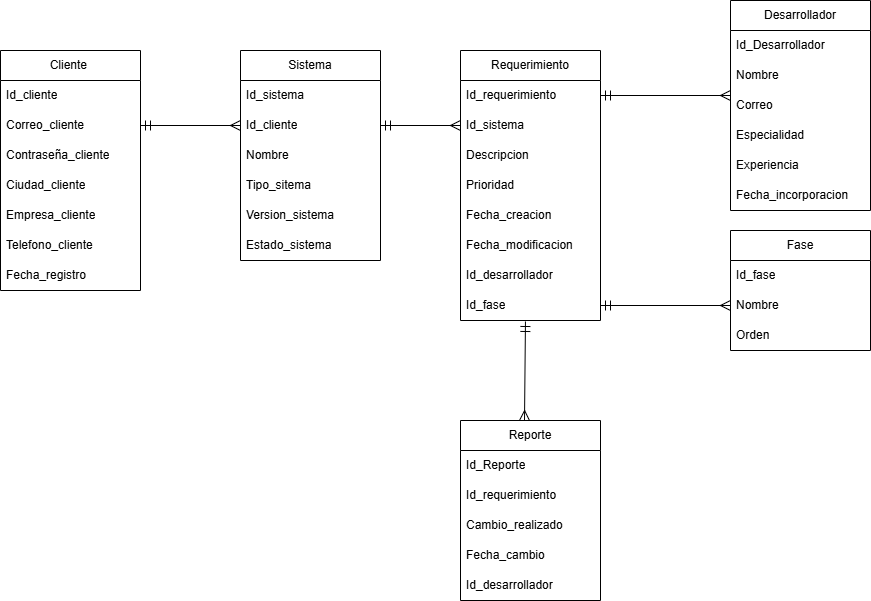

The diagram above was exported from draw.io. Its source (the exported page's mxGraphModel, read from the mxfile embedded in the PNG):
<mxGraphModel dx="1209" dy="764" grid="1" gridSize="10" guides="1" tooltips="1" connect="1" arrows="1" fold="1" page="1" pageScale="1" pageWidth="827" pageHeight="1169" math="0" shadow="0">
  <root>
    <mxCell id="0" />
    <mxCell id="1" parent="0" />
    <mxCell id="a4W3CrL5mlYDob3UeGZ2-1" value="Cliente&amp;nbsp;" style="swimlane;fontStyle=0;childLayout=stackLayout;horizontal=1;startSize=30;horizontalStack=0;resizeParent=1;resizeParentMax=0;resizeLast=0;collapsible=1;marginBottom=0;whiteSpace=wrap;html=1;" parent="1" vertex="1">
      <mxGeometry x="50" y="300" width="140" height="240" as="geometry" />
    </mxCell>
    <mxCell id="a4W3CrL5mlYDob3UeGZ2-2" value="Id_cliente" style="text;strokeColor=none;fillColor=none;align=left;verticalAlign=middle;spacingLeft=4;spacingRight=4;overflow=hidden;points=[[0,0.5],[1,0.5]];portConstraint=eastwest;rotatable=0;whiteSpace=wrap;html=1;" parent="a4W3CrL5mlYDob3UeGZ2-1" vertex="1">
      <mxGeometry y="30" width="140" height="30" as="geometry" />
    </mxCell>
    <mxCell id="a4W3CrL5mlYDob3UeGZ2-3" value="Correo_cliente" style="text;strokeColor=none;fillColor=none;align=left;verticalAlign=middle;spacingLeft=4;spacingRight=4;overflow=hidden;points=[[0,0.5],[1,0.5]];portConstraint=eastwest;rotatable=0;whiteSpace=wrap;html=1;" parent="a4W3CrL5mlYDob3UeGZ2-1" vertex="1">
      <mxGeometry y="60" width="140" height="30" as="geometry" />
    </mxCell>
    <mxCell id="a4W3CrL5mlYDob3UeGZ2-4" value="Contraseña_cliente" style="text;strokeColor=none;fillColor=none;align=left;verticalAlign=middle;spacingLeft=4;spacingRight=4;overflow=hidden;points=[[0,0.5],[1,0.5]];portConstraint=eastwest;rotatable=0;whiteSpace=wrap;html=1;" parent="a4W3CrL5mlYDob3UeGZ2-1" vertex="1">
      <mxGeometry y="90" width="140" height="30" as="geometry" />
    </mxCell>
    <mxCell id="a4W3CrL5mlYDob3UeGZ2-5" value="Ciudad_cliente" style="text;strokeColor=none;fillColor=none;align=left;verticalAlign=middle;spacingLeft=4;spacingRight=4;overflow=hidden;points=[[0,0.5],[1,0.5]];portConstraint=eastwest;rotatable=0;whiteSpace=wrap;html=1;" parent="a4W3CrL5mlYDob3UeGZ2-1" vertex="1">
      <mxGeometry y="120" width="140" height="30" as="geometry" />
    </mxCell>
    <mxCell id="a4W3CrL5mlYDob3UeGZ2-6" value="Empresa_cliente" style="text;strokeColor=none;fillColor=none;align=left;verticalAlign=middle;spacingLeft=4;spacingRight=4;overflow=hidden;points=[[0,0.5],[1,0.5]];portConstraint=eastwest;rotatable=0;whiteSpace=wrap;html=1;" parent="a4W3CrL5mlYDob3UeGZ2-1" vertex="1">
      <mxGeometry y="150" width="140" height="30" as="geometry" />
    </mxCell>
    <mxCell id="iAy7HmgGINVdkLJ3ql4i-1" value="Telefono_cliente" style="text;strokeColor=none;fillColor=none;align=left;verticalAlign=middle;spacingLeft=4;spacingRight=4;overflow=hidden;points=[[0,0.5],[1,0.5]];portConstraint=eastwest;rotatable=0;whiteSpace=wrap;html=1;" vertex="1" parent="a4W3CrL5mlYDob3UeGZ2-1">
      <mxGeometry y="180" width="140" height="30" as="geometry" />
    </mxCell>
    <mxCell id="iAy7HmgGINVdkLJ3ql4i-2" value="Fecha_registro" style="text;strokeColor=none;fillColor=none;align=left;verticalAlign=middle;spacingLeft=4;spacingRight=4;overflow=hidden;points=[[0,0.5],[1,0.5]];portConstraint=eastwest;rotatable=0;whiteSpace=wrap;html=1;" vertex="1" parent="a4W3CrL5mlYDob3UeGZ2-1">
      <mxGeometry y="210" width="140" height="30" as="geometry" />
    </mxCell>
    <mxCell id="a4W3CrL5mlYDob3UeGZ2-7" value="Sistema" style="swimlane;fontStyle=0;childLayout=stackLayout;horizontal=1;startSize=30;horizontalStack=0;resizeParent=1;resizeParentMax=0;resizeLast=0;collapsible=1;marginBottom=0;whiteSpace=wrap;html=1;" parent="1" vertex="1">
      <mxGeometry x="290" y="300" width="140" height="210" as="geometry" />
    </mxCell>
    <mxCell id="a4W3CrL5mlYDob3UeGZ2-8" value="Id_sistema" style="text;strokeColor=none;fillColor=none;align=left;verticalAlign=middle;spacingLeft=4;spacingRight=4;overflow=hidden;points=[[0,0.5],[1,0.5]];portConstraint=eastwest;rotatable=0;whiteSpace=wrap;html=1;" parent="a4W3CrL5mlYDob3UeGZ2-7" vertex="1">
      <mxGeometry y="30" width="140" height="30" as="geometry" />
    </mxCell>
    <mxCell id="a4W3CrL5mlYDob3UeGZ2-9" value="Id_cliente" style="text;strokeColor=none;fillColor=none;align=left;verticalAlign=middle;spacingLeft=4;spacingRight=4;overflow=hidden;points=[[0,0.5],[1,0.5]];portConstraint=eastwest;rotatable=0;whiteSpace=wrap;html=1;" parent="a4W3CrL5mlYDob3UeGZ2-7" vertex="1">
      <mxGeometry y="60" width="140" height="30" as="geometry" />
    </mxCell>
    <mxCell id="iAy7HmgGINVdkLJ3ql4i-4" value="Nombre" style="text;strokeColor=none;fillColor=none;align=left;verticalAlign=middle;spacingLeft=4;spacingRight=4;overflow=hidden;points=[[0,0.5],[1,0.5]];portConstraint=eastwest;rotatable=0;whiteSpace=wrap;html=1;" vertex="1" parent="a4W3CrL5mlYDob3UeGZ2-7">
      <mxGeometry y="90" width="140" height="30" as="geometry" />
    </mxCell>
    <mxCell id="a4W3CrL5mlYDob3UeGZ2-10" value="Tipo_sitema" style="text;strokeColor=none;fillColor=none;align=left;verticalAlign=middle;spacingLeft=4;spacingRight=4;overflow=hidden;points=[[0,0.5],[1,0.5]];portConstraint=eastwest;rotatable=0;whiteSpace=wrap;html=1;" parent="a4W3CrL5mlYDob3UeGZ2-7" vertex="1">
      <mxGeometry y="120" width="140" height="30" as="geometry" />
    </mxCell>
    <mxCell id="a4W3CrL5mlYDob3UeGZ2-11" value="Version_sistema" style="text;strokeColor=none;fillColor=none;align=left;verticalAlign=middle;spacingLeft=4;spacingRight=4;overflow=hidden;points=[[0,0.5],[1,0.5]];portConstraint=eastwest;rotatable=0;whiteSpace=wrap;html=1;" parent="a4W3CrL5mlYDob3UeGZ2-7" vertex="1">
      <mxGeometry y="150" width="140" height="30" as="geometry" />
    </mxCell>
    <mxCell id="a4W3CrL5mlYDob3UeGZ2-12" value="Estado_sistema" style="text;strokeColor=none;fillColor=none;align=left;verticalAlign=middle;spacingLeft=4;spacingRight=4;overflow=hidden;points=[[0,0.5],[1,0.5]];portConstraint=eastwest;rotatable=0;whiteSpace=wrap;html=1;" parent="a4W3CrL5mlYDob3UeGZ2-7" vertex="1">
      <mxGeometry y="180" width="140" height="30" as="geometry" />
    </mxCell>
    <mxCell id="a4W3CrL5mlYDob3UeGZ2-13" value="" style="edgeStyle=none;curved=1;rounded=0;orthogonalLoop=1;jettySize=auto;html=1;fontSize=12;startSize=8;endSize=8;endArrow=ERmany;endFill=0;startArrow=ERmandOne;startFill=0;exitX=1;exitY=0.5;exitDx=0;exitDy=0;" parent="1" source="a4W3CrL5mlYDob3UeGZ2-3" target="a4W3CrL5mlYDob3UeGZ2-9" edge="1">
      <mxGeometry relative="1" as="geometry" />
    </mxCell>
    <mxCell id="a4W3CrL5mlYDob3UeGZ2-14" value="Requerimiento" style="swimlane;fontStyle=0;childLayout=stackLayout;horizontal=1;startSize=30;horizontalStack=0;resizeParent=1;resizeParentMax=0;resizeLast=0;collapsible=1;marginBottom=0;whiteSpace=wrap;html=1;" parent="1" vertex="1">
      <mxGeometry x="510" y="300" width="140" height="270" as="geometry" />
    </mxCell>
    <mxCell id="a4W3CrL5mlYDob3UeGZ2-15" value="Id_requerimiento" style="text;strokeColor=none;fillColor=none;align=left;verticalAlign=middle;spacingLeft=4;spacingRight=4;overflow=hidden;points=[[0,0.5],[1,0.5]];portConstraint=eastwest;rotatable=0;whiteSpace=wrap;html=1;" parent="a4W3CrL5mlYDob3UeGZ2-14" vertex="1">
      <mxGeometry y="30" width="140" height="30" as="geometry" />
    </mxCell>
    <mxCell id="a4W3CrL5mlYDob3UeGZ2-16" value="Id_sistema" style="text;strokeColor=none;fillColor=none;align=left;verticalAlign=middle;spacingLeft=4;spacingRight=4;overflow=hidden;points=[[0,0.5],[1,0.5]];portConstraint=eastwest;rotatable=0;whiteSpace=wrap;html=1;" parent="a4W3CrL5mlYDob3UeGZ2-14" vertex="1">
      <mxGeometry y="60" width="140" height="30" as="geometry" />
    </mxCell>
    <mxCell id="a4W3CrL5mlYDob3UeGZ2-17" value="Descripcion" style="text;strokeColor=none;fillColor=none;align=left;verticalAlign=middle;spacingLeft=4;spacingRight=4;overflow=hidden;points=[[0,0.5],[1,0.5]];portConstraint=eastwest;rotatable=0;whiteSpace=wrap;html=1;" parent="a4W3CrL5mlYDob3UeGZ2-14" vertex="1">
      <mxGeometry y="90" width="140" height="30" as="geometry" />
    </mxCell>
    <mxCell id="a4W3CrL5mlYDob3UeGZ2-18" value="Prioridad" style="text;strokeColor=none;fillColor=none;align=left;verticalAlign=middle;spacingLeft=4;spacingRight=4;overflow=hidden;points=[[0,0.5],[1,0.5]];portConstraint=eastwest;rotatable=0;whiteSpace=wrap;html=1;" parent="a4W3CrL5mlYDob3UeGZ2-14" vertex="1">
      <mxGeometry y="120" width="140" height="30" as="geometry" />
    </mxCell>
    <mxCell id="a4W3CrL5mlYDob3UeGZ2-19" value="Fecha_creacion" style="text;strokeColor=none;fillColor=none;align=left;verticalAlign=middle;spacingLeft=4;spacingRight=4;overflow=hidden;points=[[0,0.5],[1,0.5]];portConstraint=eastwest;rotatable=0;whiteSpace=wrap;html=1;" parent="a4W3CrL5mlYDob3UeGZ2-14" vertex="1">
      <mxGeometry y="150" width="140" height="30" as="geometry" />
    </mxCell>
    <mxCell id="TAnyVMmu58sJt7W_4Ya2-9" value="Fecha_modificacion" style="text;strokeColor=none;fillColor=none;align=left;verticalAlign=middle;spacingLeft=4;spacingRight=4;overflow=hidden;points=[[0,0.5],[1,0.5]];portConstraint=eastwest;rotatable=0;whiteSpace=wrap;html=1;" parent="a4W3CrL5mlYDob3UeGZ2-14" vertex="1">
      <mxGeometry y="180" width="140" height="30" as="geometry" />
    </mxCell>
    <mxCell id="TAnyVMmu58sJt7W_4Ya2-8" value="Id_desarrollador" style="text;strokeColor=none;fillColor=none;align=left;verticalAlign=middle;spacingLeft=4;spacingRight=4;overflow=hidden;points=[[0,0.5],[1,0.5]];portConstraint=eastwest;rotatable=0;whiteSpace=wrap;html=1;" parent="a4W3CrL5mlYDob3UeGZ2-14" vertex="1">
      <mxGeometry y="210" width="140" height="30" as="geometry" />
    </mxCell>
    <mxCell id="iAy7HmgGINVdkLJ3ql4i-5" value="Id_fase" style="text;strokeColor=none;fillColor=none;align=left;verticalAlign=middle;spacingLeft=4;spacingRight=4;overflow=hidden;points=[[0,0.5],[1,0.5]];portConstraint=eastwest;rotatable=0;whiteSpace=wrap;html=1;" vertex="1" parent="a4W3CrL5mlYDob3UeGZ2-14">
      <mxGeometry y="240" width="140" height="30" as="geometry" />
    </mxCell>
    <mxCell id="TAnyVMmu58sJt7W_4Ya2-1" value="" style="edgeStyle=none;curved=1;rounded=0;orthogonalLoop=1;jettySize=auto;html=1;fontSize=12;startSize=8;endSize=8;endArrow=ERmany;endFill=0;startArrow=ERmandOne;startFill=0;exitX=1;exitY=0.5;exitDx=0;exitDy=0;entryX=0;entryY=0.5;entryDx=0;entryDy=0;" parent="1" source="a4W3CrL5mlYDob3UeGZ2-9" target="a4W3CrL5mlYDob3UeGZ2-16" edge="1">
      <mxGeometry relative="1" as="geometry">
        <mxPoint x="410" y="600" as="sourcePoint" />
        <mxPoint x="510" y="600" as="targetPoint" />
      </mxGeometry>
    </mxCell>
    <mxCell id="TAnyVMmu58sJt7W_4Ya2-2" value="Desarrollador" style="swimlane;fontStyle=0;childLayout=stackLayout;horizontal=1;startSize=30;horizontalStack=0;resizeParent=1;resizeParentMax=0;resizeLast=0;collapsible=1;marginBottom=0;whiteSpace=wrap;html=1;" parent="1" vertex="1">
      <mxGeometry x="780" y="250" width="140" height="210" as="geometry" />
    </mxCell>
    <mxCell id="TAnyVMmu58sJt7W_4Ya2-3" value="Id_Desarrollador" style="text;strokeColor=none;fillColor=none;align=left;verticalAlign=middle;spacingLeft=4;spacingRight=4;overflow=hidden;points=[[0,0.5],[1,0.5]];portConstraint=eastwest;rotatable=0;whiteSpace=wrap;html=1;" parent="TAnyVMmu58sJt7W_4Ya2-2" vertex="1">
      <mxGeometry y="30" width="140" height="30" as="geometry" />
    </mxCell>
    <mxCell id="TAnyVMmu58sJt7W_4Ya2-4" value="Nombre" style="text;strokeColor=none;fillColor=none;align=left;verticalAlign=middle;spacingLeft=4;spacingRight=4;overflow=hidden;points=[[0,0.5],[1,0.5]];portConstraint=eastwest;rotatable=0;whiteSpace=wrap;html=1;" parent="TAnyVMmu58sJt7W_4Ya2-2" vertex="1">
      <mxGeometry y="60" width="140" height="30" as="geometry" />
    </mxCell>
    <mxCell id="TAnyVMmu58sJt7W_4Ya2-5" value="Correo" style="text;strokeColor=none;fillColor=none;align=left;verticalAlign=middle;spacingLeft=4;spacingRight=4;overflow=hidden;points=[[0,0.5],[1,0.5]];portConstraint=eastwest;rotatable=0;whiteSpace=wrap;html=1;" parent="TAnyVMmu58sJt7W_4Ya2-2" vertex="1">
      <mxGeometry y="90" width="140" height="30" as="geometry" />
    </mxCell>
    <mxCell id="TAnyVMmu58sJt7W_4Ya2-6" value="Especialidad" style="text;strokeColor=none;fillColor=none;align=left;verticalAlign=middle;spacingLeft=4;spacingRight=4;overflow=hidden;points=[[0,0.5],[1,0.5]];portConstraint=eastwest;rotatable=0;whiteSpace=wrap;html=1;" parent="TAnyVMmu58sJt7W_4Ya2-2" vertex="1">
      <mxGeometry y="120" width="140" height="30" as="geometry" />
    </mxCell>
    <mxCell id="TAnyVMmu58sJt7W_4Ya2-7" value="Experiencia" style="text;strokeColor=none;fillColor=none;align=left;verticalAlign=middle;spacingLeft=4;spacingRight=4;overflow=hidden;points=[[0,0.5],[1,0.5]];portConstraint=eastwest;rotatable=0;whiteSpace=wrap;html=1;" parent="TAnyVMmu58sJt7W_4Ya2-2" vertex="1">
      <mxGeometry y="150" width="140" height="30" as="geometry" />
    </mxCell>
    <mxCell id="iAy7HmgGINVdkLJ3ql4i-3" value="Fecha_incorporacion" style="text;strokeColor=none;fillColor=none;align=left;verticalAlign=middle;spacingLeft=4;spacingRight=4;overflow=hidden;points=[[0,0.5],[1,0.5]];portConstraint=eastwest;rotatable=0;whiteSpace=wrap;html=1;" vertex="1" parent="TAnyVMmu58sJt7W_4Ya2-2">
      <mxGeometry y="180" width="140" height="30" as="geometry" />
    </mxCell>
    <mxCell id="TAnyVMmu58sJt7W_4Ya2-10" value="" style="edgeStyle=none;curved=1;rounded=0;orthogonalLoop=1;jettySize=auto;html=1;fontSize=12;startSize=8;endSize=8;endArrow=ERmany;endFill=0;startArrow=ERmandOne;startFill=0;exitX=1;exitY=0.5;exitDx=0;exitDy=0;" parent="1" source="a4W3CrL5mlYDob3UeGZ2-15" edge="1">
      <mxGeometry relative="1" as="geometry">
        <mxPoint x="680" y="370" as="sourcePoint" />
        <mxPoint x="780" y="345" as="targetPoint" />
      </mxGeometry>
    </mxCell>
    <mxCell id="iAy7HmgGINVdkLJ3ql4i-6" value="Fase" style="swimlane;fontStyle=0;childLayout=stackLayout;horizontal=1;startSize=30;horizontalStack=0;resizeParent=1;resizeParentMax=0;resizeLast=0;collapsible=1;marginBottom=0;whiteSpace=wrap;html=1;" vertex="1" parent="1">
      <mxGeometry x="780" y="480" width="140" height="120" as="geometry" />
    </mxCell>
    <mxCell id="iAy7HmgGINVdkLJ3ql4i-7" value="Id_fase" style="text;strokeColor=none;fillColor=none;align=left;verticalAlign=middle;spacingLeft=4;spacingRight=4;overflow=hidden;points=[[0,0.5],[1,0.5]];portConstraint=eastwest;rotatable=0;whiteSpace=wrap;html=1;" vertex="1" parent="iAy7HmgGINVdkLJ3ql4i-6">
      <mxGeometry y="30" width="140" height="30" as="geometry" />
    </mxCell>
    <mxCell id="iAy7HmgGINVdkLJ3ql4i-8" value="Nombre" style="text;strokeColor=none;fillColor=none;align=left;verticalAlign=middle;spacingLeft=4;spacingRight=4;overflow=hidden;points=[[0,0.5],[1,0.5]];portConstraint=eastwest;rotatable=0;whiteSpace=wrap;html=1;" vertex="1" parent="iAy7HmgGINVdkLJ3ql4i-6">
      <mxGeometry y="60" width="140" height="30" as="geometry" />
    </mxCell>
    <mxCell id="iAy7HmgGINVdkLJ3ql4i-9" value="Orden" style="text;strokeColor=none;fillColor=none;align=left;verticalAlign=middle;spacingLeft=4;spacingRight=4;overflow=hidden;points=[[0,0.5],[1,0.5]];portConstraint=eastwest;rotatable=0;whiteSpace=wrap;html=1;" vertex="1" parent="iAy7HmgGINVdkLJ3ql4i-6">
      <mxGeometry y="90" width="140" height="30" as="geometry" />
    </mxCell>
    <mxCell id="iAy7HmgGINVdkLJ3ql4i-13" value="" style="edgeStyle=none;curved=1;rounded=0;orthogonalLoop=1;jettySize=auto;html=1;fontSize=12;startSize=8;endSize=8;endArrow=ERmany;endFill=0;startArrow=ERmandOne;startFill=0;exitX=1;exitY=0.5;exitDx=0;exitDy=0;entryX=0;entryY=0.5;entryDx=0;entryDy=0;" edge="1" parent="1" source="iAy7HmgGINVdkLJ3ql4i-5" target="iAy7HmgGINVdkLJ3ql4i-8">
      <mxGeometry relative="1" as="geometry">
        <mxPoint x="610" y="630" as="sourcePoint" />
        <mxPoint x="800" y="550" as="targetPoint" />
      </mxGeometry>
    </mxCell>
    <mxCell id="iAy7HmgGINVdkLJ3ql4i-14" value="Reporte" style="swimlane;fontStyle=0;childLayout=stackLayout;horizontal=1;startSize=30;horizontalStack=0;resizeParent=1;resizeParentMax=0;resizeLast=0;collapsible=1;marginBottom=0;whiteSpace=wrap;html=1;" vertex="1" parent="1">
      <mxGeometry x="510" y="670" width="140" height="180" as="geometry" />
    </mxCell>
    <mxCell id="iAy7HmgGINVdkLJ3ql4i-15" value="Id_Reporte" style="text;strokeColor=none;fillColor=none;align=left;verticalAlign=middle;spacingLeft=4;spacingRight=4;overflow=hidden;points=[[0,0.5],[1,0.5]];portConstraint=eastwest;rotatable=0;whiteSpace=wrap;html=1;" vertex="1" parent="iAy7HmgGINVdkLJ3ql4i-14">
      <mxGeometry y="30" width="140" height="30" as="geometry" />
    </mxCell>
    <mxCell id="iAy7HmgGINVdkLJ3ql4i-16" value="Id_requerimiento" style="text;strokeColor=none;fillColor=none;align=left;verticalAlign=middle;spacingLeft=4;spacingRight=4;overflow=hidden;points=[[0,0.5],[1,0.5]];portConstraint=eastwest;rotatable=0;whiteSpace=wrap;html=1;" vertex="1" parent="iAy7HmgGINVdkLJ3ql4i-14">
      <mxGeometry y="60" width="140" height="30" as="geometry" />
    </mxCell>
    <mxCell id="iAy7HmgGINVdkLJ3ql4i-17" value="Cambio_realizado" style="text;strokeColor=none;fillColor=none;align=left;verticalAlign=middle;spacingLeft=4;spacingRight=4;overflow=hidden;points=[[0,0.5],[1,0.5]];portConstraint=eastwest;rotatable=0;whiteSpace=wrap;html=1;" vertex="1" parent="iAy7HmgGINVdkLJ3ql4i-14">
      <mxGeometry y="90" width="140" height="30" as="geometry" />
    </mxCell>
    <mxCell id="iAy7HmgGINVdkLJ3ql4i-18" value="Fecha_cambio" style="text;strokeColor=none;fillColor=none;align=left;verticalAlign=middle;spacingLeft=4;spacingRight=4;overflow=hidden;points=[[0,0.5],[1,0.5]];portConstraint=eastwest;rotatable=0;whiteSpace=wrap;html=1;" vertex="1" parent="iAy7HmgGINVdkLJ3ql4i-14">
      <mxGeometry y="120" width="140" height="30" as="geometry" />
    </mxCell>
    <mxCell id="iAy7HmgGINVdkLJ3ql4i-19" value="Id_desarrollador" style="text;strokeColor=none;fillColor=none;align=left;verticalAlign=middle;spacingLeft=4;spacingRight=4;overflow=hidden;points=[[0,0.5],[1,0.5]];portConstraint=eastwest;rotatable=0;whiteSpace=wrap;html=1;" vertex="1" parent="iAy7HmgGINVdkLJ3ql4i-14">
      <mxGeometry y="150" width="140" height="30" as="geometry" />
    </mxCell>
    <mxCell id="iAy7HmgGINVdkLJ3ql4i-20" value="" style="edgeStyle=none;curved=1;rounded=0;orthogonalLoop=1;jettySize=auto;html=1;fontSize=12;startSize=8;endSize=8;endArrow=ERmany;endFill=0;startArrow=ERmandOne;startFill=0;exitX=0.464;exitY=1.033;exitDx=0;exitDy=0;exitPerimeter=0;" edge="1" parent="1" source="iAy7HmgGINVdkLJ3ql4i-5">
      <mxGeometry relative="1" as="geometry">
        <mxPoint x="520" y="620" as="sourcePoint" />
        <mxPoint x="574" y="670" as="targetPoint" />
      </mxGeometry>
    </mxCell>
  </root>
</mxGraphModel>